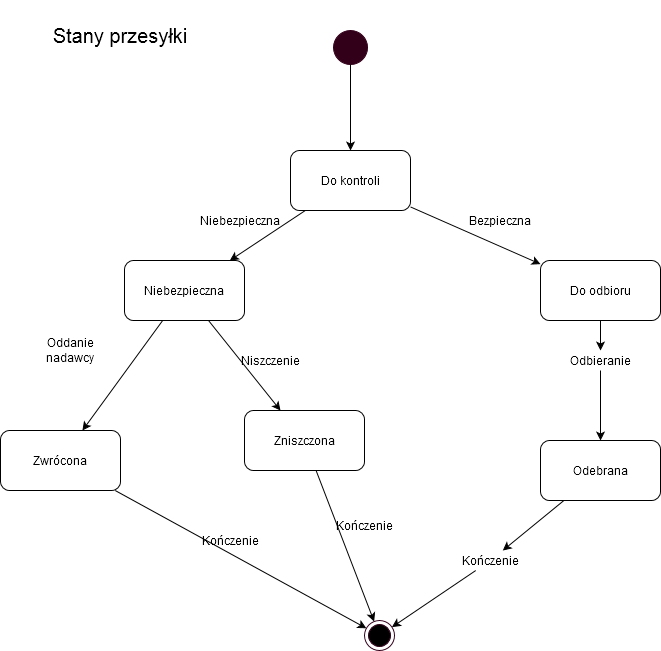

The diagram above was exported from draw.io. Its source (the exported page's mxGraphModel, read from the mxfile embedded in the PNG):
<mxGraphModel dx="1422" dy="727" grid="1" gridSize="10" guides="1" tooltips="1" connect="1" arrows="1" fold="1" page="1" pageScale="1" pageWidth="827" pageHeight="1169" math="0" shadow="0">
  <root>
    <mxCell id="0" />
    <mxCell id="1" parent="0" />
    <mxCell id="gj54pZSPgyxqGTWi6qt2-1" value="Do kontroli" style="rounded=1;whiteSpace=wrap;html=1;" parent="1" vertex="1">
      <mxGeometry x="340" y="200" width="120" height="60" as="geometry" />
    </mxCell>
    <mxCell id="gj54pZSPgyxqGTWi6qt2-2" value="Niebezpieczna" style="rounded=1;whiteSpace=wrap;html=1;" parent="1" vertex="1">
      <mxGeometry x="174" y="310" width="120" height="60" as="geometry" />
    </mxCell>
    <mxCell id="gj54pZSPgyxqGTWi6qt2-3" value="Zniszczona" style="rounded=1;whiteSpace=wrap;html=1;" parent="1" vertex="1">
      <mxGeometry x="294" y="460" width="120" height="60" as="geometry" />
    </mxCell>
    <mxCell id="gj54pZSPgyxqGTWi6qt2-4" value="Zwrócona" style="rounded=1;whiteSpace=wrap;html=1;" parent="1" vertex="1">
      <mxGeometry x="50" y="480" width="120" height="60" as="geometry" />
    </mxCell>
    <mxCell id="gj54pZSPgyxqGTWi6qt2-5" style="edgeStyle=orthogonalEdgeStyle;rounded=0;orthogonalLoop=1;jettySize=auto;html=1;" parent="1" source="gj54pZSPgyxqGTWi6qt2-22" target="gj54pZSPgyxqGTWi6qt2-7" edge="1">
      <mxGeometry relative="1" as="geometry" />
    </mxCell>
    <mxCell id="gj54pZSPgyxqGTWi6qt2-6" value="Do odbioru" style="rounded=1;whiteSpace=wrap;html=1;" parent="1" vertex="1">
      <mxGeometry x="590" y="310" width="120" height="60" as="geometry" />
    </mxCell>
    <mxCell id="gj54pZSPgyxqGTWi6qt2-7" value="Odebrana" style="rounded=1;whiteSpace=wrap;html=1;" parent="1" vertex="1">
      <mxGeometry x="590" y="490" width="120" height="60" as="geometry" />
    </mxCell>
    <mxCell id="gj54pZSPgyxqGTWi6qt2-8" value="" style="endArrow=classic;html=1;" parent="1" source="gj54pZSPgyxqGTWi6qt2-1" target="gj54pZSPgyxqGTWi6qt2-6" edge="1">
      <mxGeometry width="50" height="50" relative="1" as="geometry">
        <mxPoint x="490" y="380" as="sourcePoint" />
        <mxPoint x="540" y="330" as="targetPoint" />
      </mxGeometry>
    </mxCell>
    <mxCell id="gj54pZSPgyxqGTWi6qt2-9" value="" style="endArrow=classic;html=1;" parent="1" source="gj54pZSPgyxqGTWi6qt2-1" target="gj54pZSPgyxqGTWi6qt2-2" edge="1">
      <mxGeometry width="50" height="50" relative="1" as="geometry">
        <mxPoint x="390" y="350" as="sourcePoint" />
        <mxPoint x="440" y="300" as="targetPoint" />
      </mxGeometry>
    </mxCell>
    <mxCell id="gj54pZSPgyxqGTWi6qt2-10" value="" style="endArrow=classic;html=1;" parent="1" source="gj54pZSPgyxqGTWi6qt2-2" target="gj54pZSPgyxqGTWi6qt2-3" edge="1">
      <mxGeometry width="50" height="50" relative="1" as="geometry">
        <mxPoint x="340" y="480" as="sourcePoint" />
        <mxPoint x="390" y="430" as="targetPoint" />
      </mxGeometry>
    </mxCell>
    <mxCell id="gj54pZSPgyxqGTWi6qt2-11" value="" style="endArrow=classic;html=1;" parent="1" source="gj54pZSPgyxqGTWi6qt2-2" target="gj54pZSPgyxqGTWi6qt2-4" edge="1">
      <mxGeometry width="50" height="50" relative="1" as="geometry">
        <mxPoint x="100" y="450" as="sourcePoint" />
        <mxPoint x="150" y="400" as="targetPoint" />
      </mxGeometry>
    </mxCell>
    <mxCell id="gj54pZSPgyxqGTWi6qt2-12" value="" style="ellipse;html=1;shape=endState;fillColor=#000000;strokeColor=#33001A;" parent="1" vertex="1">
      <mxGeometry x="414" y="670" width="30" height="30" as="geometry" />
    </mxCell>
    <mxCell id="gj54pZSPgyxqGTWi6qt2-13" value="" style="ellipse;whiteSpace=wrap;html=1;aspect=fixed;strokeColor=#33001A;fillColor=#33001A;" parent="1" vertex="1">
      <mxGeometry x="383" y="80" width="34" height="34" as="geometry" />
    </mxCell>
    <mxCell id="gj54pZSPgyxqGTWi6qt2-14" value="" style="endArrow=classic;html=1;" parent="1" source="gj54pZSPgyxqGTWi6qt2-13" target="gj54pZSPgyxqGTWi6qt2-1" edge="1">
      <mxGeometry width="50" height="50" relative="1" as="geometry">
        <mxPoint x="270" y="140" as="sourcePoint" />
        <mxPoint x="320" y="90" as="targetPoint" />
      </mxGeometry>
    </mxCell>
    <mxCell id="gj54pZSPgyxqGTWi6qt2-15" value="Bezpieczna" style="text;html=1;strokeColor=none;fillColor=none;align=center;verticalAlign=middle;whiteSpace=wrap;rounded=0;" parent="1" vertex="1">
      <mxGeometry x="530" y="260" width="40" height="20" as="geometry" />
    </mxCell>
    <mxCell id="gj54pZSPgyxqGTWi6qt2-16" value="Niebezpieczna" style="text;html=1;strokeColor=none;fillColor=none;align=center;verticalAlign=middle;whiteSpace=wrap;rounded=0;" parent="1" vertex="1">
      <mxGeometry x="270" y="260" width="40" height="20" as="geometry" />
    </mxCell>
    <mxCell id="gj54pZSPgyxqGTWi6qt2-17" value="" style="endArrow=classic;html=1;" parent="1" source="gj54pZSPgyxqGTWi6qt2-3" target="gj54pZSPgyxqGTWi6qt2-12" edge="1">
      <mxGeometry width="50" height="50" relative="1" as="geometry">
        <mxPoint x="340" y="610" as="sourcePoint" />
        <mxPoint x="390" y="560" as="targetPoint" />
      </mxGeometry>
    </mxCell>
    <mxCell id="gj54pZSPgyxqGTWi6qt2-18" value="" style="endArrow=classic;html=1;" parent="1" source="gj54pZSPgyxqGTWi6qt2-4" target="gj54pZSPgyxqGTWi6qt2-12" edge="1">
      <mxGeometry width="50" height="50" relative="1" as="geometry">
        <mxPoint x="280" y="660" as="sourcePoint" />
        <mxPoint x="330" y="610" as="targetPoint" />
      </mxGeometry>
    </mxCell>
    <mxCell id="gj54pZSPgyxqGTWi6qt2-19" value="" style="endArrow=classic;html=1;" parent="1" source="gj54pZSPgyxqGTWi6qt2-20" target="gj54pZSPgyxqGTWi6qt2-12" edge="1">
      <mxGeometry width="50" height="50" relative="1" as="geometry">
        <mxPoint x="510" y="620" as="sourcePoint" />
        <mxPoint x="560" y="570" as="targetPoint" />
      </mxGeometry>
    </mxCell>
    <mxCell id="gj54pZSPgyxqGTWi6qt2-20" value="Kończenie" style="text;html=1;strokeColor=none;fillColor=none;align=center;verticalAlign=middle;whiteSpace=wrap;rounded=0;" parent="1" vertex="1">
      <mxGeometry x="520" y="600" width="40" height="20" as="geometry" />
    </mxCell>
    <mxCell id="gj54pZSPgyxqGTWi6qt2-21" value="" style="endArrow=classic;html=1;" parent="1" source="gj54pZSPgyxqGTWi6qt2-7" target="gj54pZSPgyxqGTWi6qt2-20" edge="1">
      <mxGeometry width="50" height="50" relative="1" as="geometry">
        <mxPoint x="615.2903225806451" y="560" as="sourcePoint" />
        <mxPoint x="441.4558118505777" y="676.6422041695259" as="targetPoint" />
      </mxGeometry>
    </mxCell>
    <mxCell id="gj54pZSPgyxqGTWi6qt2-22" value="Odbieranie" style="text;html=1;strokeColor=none;fillColor=none;align=center;verticalAlign=middle;whiteSpace=wrap;rounded=0;" parent="1" vertex="1">
      <mxGeometry x="630" y="400" width="40" height="20" as="geometry" />
    </mxCell>
    <mxCell id="gj54pZSPgyxqGTWi6qt2-23" style="edgeStyle=orthogonalEdgeStyle;rounded=0;orthogonalLoop=1;jettySize=auto;html=1;" parent="1" source="gj54pZSPgyxqGTWi6qt2-6" target="gj54pZSPgyxqGTWi6qt2-22" edge="1">
      <mxGeometry relative="1" as="geometry">
        <mxPoint x="650" y="370" as="sourcePoint" />
        <mxPoint x="660" y="500" as="targetPoint" />
      </mxGeometry>
    </mxCell>
    <mxCell id="gj54pZSPgyxqGTWi6qt2-24" value="Niszczenie" style="text;html=1;strokeColor=none;fillColor=none;align=center;verticalAlign=middle;whiteSpace=wrap;rounded=0;" parent="1" vertex="1">
      <mxGeometry x="300" y="400" width="40" height="20" as="geometry" />
    </mxCell>
    <mxCell id="gj54pZSPgyxqGTWi6qt2-25" value="Oddanie nadawcy" style="text;html=1;strokeColor=none;fillColor=none;align=center;verticalAlign=middle;whiteSpace=wrap;rounded=0;" parent="1" vertex="1">
      <mxGeometry x="100" y="390" width="40" height="20" as="geometry" />
    </mxCell>
    <mxCell id="gj54pZSPgyxqGTWi6qt2-26" value="Kończenie" style="text;html=1;strokeColor=none;fillColor=none;align=center;verticalAlign=middle;whiteSpace=wrap;rounded=0;" parent="1" vertex="1">
      <mxGeometry x="260" y="580" width="40" height="20" as="geometry" />
    </mxCell>
    <mxCell id="gj54pZSPgyxqGTWi6qt2-27" value="Kończenie" style="text;html=1;strokeColor=none;fillColor=none;align=center;verticalAlign=middle;whiteSpace=wrap;rounded=0;" parent="1" vertex="1">
      <mxGeometry x="394" y="565" width="40" height="20" as="geometry" />
    </mxCell>
    <mxCell id="gj54pZSPgyxqGTWi6qt2-28" value="&lt;font style=&quot;font-size: 20px&quot;&gt;Stany przesyłki&lt;/font&gt;" style="text;html=1;strokeColor=none;fillColor=none;align=center;verticalAlign=middle;whiteSpace=wrap;rounded=0;" parent="1" vertex="1">
      <mxGeometry x="100" y="50" width="140" height="70" as="geometry" />
    </mxCell>
  </root>
</mxGraphModel>